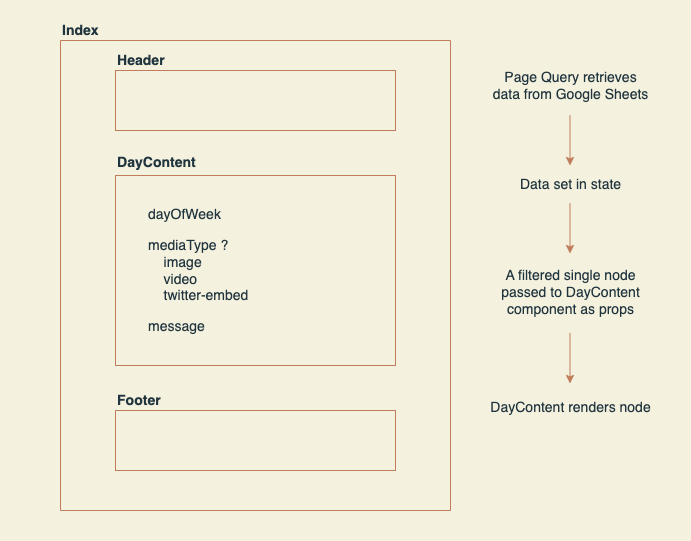

The diagram above was exported from draw.io. Its source (the exported page's mxGraphModel, read from the mxfile embedded in the PNG):
<mxGraphModel dx="1426" dy="770" grid="1" gridSize="10" guides="1" tooltips="1" connect="1" arrows="1" fold="1" page="1" pageScale="1" pageWidth="850" pageHeight="1100" background="#F4F1DE" math="0" shadow="0">
  <root>
    <mxCell id="0" />
    <mxCell id="1" parent="0" />
    <mxCell id="fnZHQLaCezG2rcBH1lZh-16" value="" style="rounded=0;whiteSpace=wrap;html=1;strokeColor=none;fontSize=14;fontColor=#21353F;fillColor=none;" vertex="1" parent="1">
      <mxGeometry x="160" y="80" width="690" height="540" as="geometry" />
    </mxCell>
    <mxCell id="fnZHQLaCezG2rcBH1lZh-1" value="" style="swimlane;startSize=0;rounded=0;fillColor=#F2CC8F;strokeColor=#C17D5B;fontColor=#393C56;spacingLeft=20;spacingBottom=20;spacingTop=20;" vertex="1" parent="1">
      <mxGeometry x="220" y="120" width="390" height="470" as="geometry" />
    </mxCell>
    <mxCell id="fnZHQLaCezG2rcBH1lZh-4" value="" style="rounded=0;whiteSpace=wrap;html=1;shadow=0;sketch=0;glass=0;fillColor=#F4F1DE;strokeColor=#c17d5b;" vertex="1" parent="fnZHQLaCezG2rcBH1lZh-1">
      <mxGeometry x="55" y="30" width="280" height="60" as="geometry" />
    </mxCell>
    <mxCell id="fnZHQLaCezG2rcBH1lZh-5" value="" style="rounded=0;whiteSpace=wrap;html=1;fillColor=#F4F1DE;strokeColor=#C17D5B;" vertex="1" parent="fnZHQLaCezG2rcBH1lZh-1">
      <mxGeometry x="55" y="135" width="280" height="190" as="geometry" />
    </mxCell>
    <mxCell id="fnZHQLaCezG2rcBH1lZh-6" value="" style="rounded=0;whiteSpace=wrap;html=1;fillColor=#F4F1DE;strokeColor=#C17D5B;" vertex="1" parent="fnZHQLaCezG2rcBH1lZh-1">
      <mxGeometry x="55" y="370" width="280" height="60" as="geometry" />
    </mxCell>
    <mxCell id="fnZHQLaCezG2rcBH1lZh-7" value="&lt;h3&gt;Header&lt;/h3&gt;" style="text;html=1;resizable=0;autosize=1;align=left;verticalAlign=middle;points=[];fillColor=none;strokeColor=none;rounded=0;shadow=0;glass=0;sketch=0;fontColor=#21353F;" vertex="1" parent="fnZHQLaCezG2rcBH1lZh-1">
      <mxGeometry x="55" y="-10" width="70" height="60" as="geometry" />
    </mxCell>
    <mxCell id="fnZHQLaCezG2rcBH1lZh-8" value="&lt;h3&gt;DayContent&lt;/h3&gt;" style="text;html=1;resizable=0;autosize=1;align=left;verticalAlign=middle;points=[];fillColor=none;strokeColor=none;rounded=0;shadow=0;glass=0;sketch=0;fontColor=#21353F;" vertex="1" parent="fnZHQLaCezG2rcBH1lZh-1">
      <mxGeometry x="55" y="92" width="100" height="60" as="geometry" />
    </mxCell>
    <mxCell id="fnZHQLaCezG2rcBH1lZh-9" value="&lt;h3&gt;Footer&lt;/h3&gt;" style="text;html=1;resizable=0;autosize=1;align=left;verticalAlign=middle;points=[];fillColor=none;strokeColor=none;rounded=0;shadow=0;glass=0;sketch=0;fontColor=#21353F;" vertex="1" parent="fnZHQLaCezG2rcBH1lZh-1">
      <mxGeometry x="55" y="330" width="70" height="60" as="geometry" />
    </mxCell>
    <mxCell id="fnZHQLaCezG2rcBH1lZh-10" value="&lt;p style=&quot;font-size: 14px;&quot;&gt;dayOfWeek&lt;/p&gt;&lt;p style=&quot;font-size: 14px;&quot;&gt;mediaType ?&lt;br style=&quot;font-size: 14px;&quot;&gt;&amp;nbsp; &amp;nbsp; image&lt;br style=&quot;font-size: 14px;&quot;&gt;&lt;span style=&quot;background-color: initial; font-size: 14px;&quot;&gt;&amp;nbsp; &amp;nbsp; video&lt;br style=&quot;font-size: 14px;&quot;&gt;&lt;/span&gt;&lt;span style=&quot;background-color: initial; font-size: 14px;&quot;&gt;&amp;nbsp; &amp;nbsp; twitter-embed&lt;/span&gt;&lt;/p&gt;&lt;p style=&quot;font-size: 14px;&quot;&gt;&lt;span style=&quot;background-color: initial; font-size: 14px;&quot;&gt;message&lt;/span&gt;&lt;/p&gt;" style="text;html=1;resizable=0;autosize=1;align=left;verticalAlign=middle;points=[];fillColor=none;strokeColor=none;rounded=0;shadow=0;glass=0;sketch=0;fontColor=#21353F;fontSize=14;fontStyle=0" vertex="1" parent="fnZHQLaCezG2rcBH1lZh-1">
      <mxGeometry x="86" y="145" width="120" height="170" as="geometry" />
    </mxCell>
    <mxCell id="fnZHQLaCezG2rcBH1lZh-3" value="&lt;h3&gt;&lt;b&gt;Index&lt;/b&gt;&lt;/h3&gt;" style="text;html=1;resizable=0;autosize=1;align=left;verticalAlign=middle;points=[];fillColor=none;strokeColor=none;rounded=0;fontColor=#21353f;" vertex="1" parent="1">
      <mxGeometry x="220" y="80" width="60" height="60" as="geometry" />
    </mxCell>
    <mxCell id="fnZHQLaCezG2rcBH1lZh-11" value="Page Query retrieves &lt;br&gt;data from Google Sheets" style="text;html=1;resizable=0;autosize=1;align=center;verticalAlign=middle;points=[];fillColor=none;strokeColor=none;rounded=0;shadow=0;glass=0;sketch=0;fontSize=14;fontColor=#21353F;" vertex="1" parent="1">
      <mxGeometry x="640" y="140" width="180" height="50" as="geometry" />
    </mxCell>
    <mxCell id="fnZHQLaCezG2rcBH1lZh-12" value="" style="endArrow=classic;html=1;fontSize=14;labelBackgroundColor=#F4F1DE;strokeColor=#C17D5B;fontColor=#393C56;" edge="1" parent="1">
      <mxGeometry width="50" height="50" relative="1" as="geometry">
        <mxPoint x="729.5" y="195" as="sourcePoint" />
        <mxPoint x="729.5" y="245" as="targetPoint" />
      </mxGeometry>
    </mxCell>
    <mxCell id="fnZHQLaCezG2rcBH1lZh-13" value="Data set in state" style="text;html=1;resizable=0;autosize=1;align=center;verticalAlign=middle;points=[];fillColor=none;strokeColor=none;rounded=0;shadow=0;glass=0;sketch=0;fontSize=14;fontColor=#21353F;" vertex="1" parent="1">
      <mxGeometry x="670" y="249" width="120" height="30" as="geometry" />
    </mxCell>
    <mxCell id="fnZHQLaCezG2rcBH1lZh-14" value="" style="endArrow=classic;html=1;fontSize=14;labelBackgroundColor=#F4F1DE;strokeColor=#C17D5B;fontColor=#393C56;" edge="1" parent="1">
      <mxGeometry width="50" height="50" relative="1" as="geometry">
        <mxPoint x="729.5" y="283" as="sourcePoint" />
        <mxPoint x="729.5" y="333" as="targetPoint" />
      </mxGeometry>
    </mxCell>
    <mxCell id="fnZHQLaCezG2rcBH1lZh-15" value="A filtered single node&lt;br&gt;passed to DayContent&lt;br&gt;component as props" style="text;html=1;resizable=0;autosize=1;align=center;verticalAlign=middle;points=[];fillColor=none;strokeColor=none;rounded=0;shadow=0;glass=0;sketch=0;fontSize=14;fontColor=#21353F;" vertex="1" parent="1">
      <mxGeometry x="650" y="342" width="160" height="60" as="geometry" />
    </mxCell>
    <mxCell id="fnZHQLaCezG2rcBH1lZh-17" value="" style="endArrow=classic;html=1;fontSize=14;labelBackgroundColor=#F4F1DE;strokeColor=#C17D5B;fontColor=#393C56;" edge="1" parent="1">
      <mxGeometry width="50" height="50" relative="1" as="geometry">
        <mxPoint x="729.5" y="413" as="sourcePoint" />
        <mxPoint x="729.5" y="463" as="targetPoint" />
      </mxGeometry>
    </mxCell>
    <mxCell id="fnZHQLaCezG2rcBH1lZh-18" value="DayContent renders node" style="text;html=1;resizable=0;autosize=1;align=center;verticalAlign=middle;points=[];fillColor=none;strokeColor=none;rounded=0;fontSize=14;fontColor=#21353F;" vertex="1" parent="1">
      <mxGeometry x="640" y="472" width="180" height="30" as="geometry" />
    </mxCell>
  </root>
</mxGraphModel>